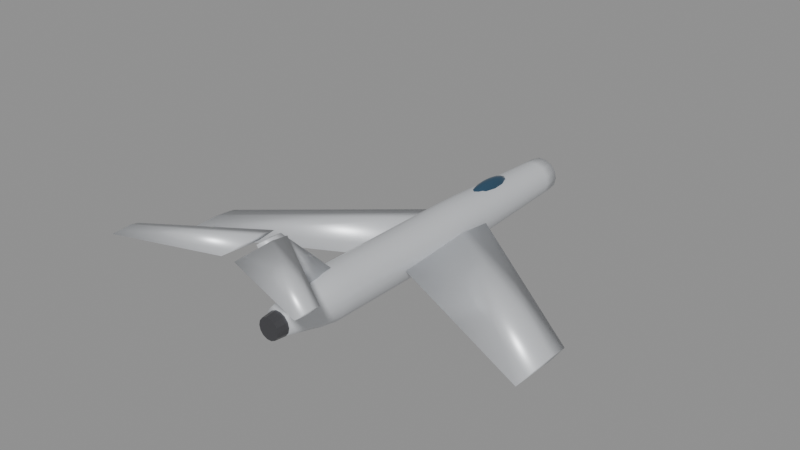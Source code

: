# Source: mig15.blend  (saved by Blender 5.0.119; exported with 4.5.12 LTS)
import bpy
from mathutils import Matrix  # noqa: F401  (used for matrix-valued properties, if any)

bpy.ops.wm.read_factory_settings(use_empty=True)
scene = bpy.context.scene
scene.name = 'Scene'

# ---- materials (node trees are filled in below, after node groups)
mat_body_mig15 = bpy.data.materials.new('Body_mig15')
mat_body_mig15.diffuse_color = (0.74, 0.76, 0.79, 1.0)
mat_canopy = bpy.data.materials.new('Canopy')
mat_canopy.diffuse_color = (0.05, 0.12, 0.2, 1.0)
mat_detail = bpy.data.materials.new('Detail')
mat_detail.diffuse_color = (0.12, 0.12, 0.13, 1.0)

# ---- material node trees
mat_body_mig15.use_nodes = True; mat_body_mig15.node_tree.nodes.clear()
_N = mat_body_mig15.node_tree.nodes; _L = mat_body_mig15.node_tree.links
n0 = _N.new('ShaderNodeBsdfPrincipled'); n0.name = 'Principled BSDF'; n0.location = (-200, 100)
n0.inputs[0].default_value = (0.74, 0.76, 0.79, 1.0)
n0.inputs[1].default_value = 0.35
n0.inputs[2].default_value = 0.4
n1 = _N.new('ShaderNodeOutputMaterial'); n1.name = 'Material Output'; n1.location = (200, 100)
_L.new(n0.outputs[0], n1.inputs[0])
n1.is_active_output = True
mat_canopy.use_nodes = True; mat_canopy.node_tree.nodes.clear()
_N = mat_canopy.node_tree.nodes; _L = mat_canopy.node_tree.links
n0 = _N.new('ShaderNodeBsdfPrincipled'); n0.name = 'Principled BSDF'; n0.location = (-200, 100)
n0.inputs[0].default_value = (0.05, 0.12, 0.2, 1.0)
n0.inputs[1].default_value = 0.6
n0.inputs[2].default_value = 0.08
n1 = _N.new('ShaderNodeOutputMaterial'); n1.name = 'Material Output'; n1.location = (200, 100)
_L.new(n0.outputs[0], n1.inputs[0])
n1.is_active_output = True
mat_detail.use_nodes = True; mat_detail.node_tree.nodes.clear()
_N = mat_detail.node_tree.nodes; _L = mat_detail.node_tree.links
n0 = _N.new('ShaderNodeBsdfPrincipled'); n0.name = 'Principled BSDF'; n0.location = (-200, 100)
n0.inputs[0].default_value = (0.12, 0.12, 0.13, 1.0)
n0.inputs[1].default_value = 0.7
n0.inputs[2].default_value = 0.35
n1 = _N.new('ShaderNodeOutputMaterial'); n1.name = 'Material Output'; n1.location = (200, 100)
_L.new(n0.outputs[0], n1.inputs[0])
n1.is_active_output = True

# ---- meshes
me_mig15_body = bpy.data.meshes.new('mig15_Body')
me_mig15_body.from_pydata([(0.3444, -5.05, 0.04696), (0.3103, -5.05, 0.1964), (0.2147, -5.05, 0.3162), (0.07664, -5.05, 0.3827), (-0.07664, -5.05, 0.3827), (-0.2147, -5.05, 0.3162), (-0.3103, -5.05, 0.1964), (-0.3444, -5.05, 0.04696), (-0.3103, -5.05, -0.1025), (-0.2147, -5.05, -0.2223), (-0.07664, -5.05, -0.2888), (0.07664, -5.05, -0.2888), (0.2147, -5.05, -0.2223), (0.3103, -5.05, -0.1025), (0.4511, -4.591, 0.0427), (0.4065, -4.591, 0.2384), (0.2813, -4.591, 0.3954), (0.1004, -4.591, 0.4825), (-0.1004, -4.591, 0.4825), (-0.2813, -4.591, 0.3954), (-0.4065, -4.591, 0.2384), (-0.4511, -4.591, 0.0427), (-0.4065, -4.591, -0.1531), (-0.2813, -4.591, -0.31), (-0.1004, -4.591, -0.3971), (0.1004, -4.591, -0.3971), (0.2813, -4.591, -0.31), (0.4065, -4.591, -0.1531), (0.5579, -4.132, 0.03843), (0.5026, -4.132, 0.2805), (0.3478, -4.132, 0.4746), (0.1241, -4.132, 0.5823), (-0.1241, -4.132, 0.5823), (-0.3478, -4.132, 0.4746), (-0.5026, -4.132, 0.2805), (-0.5579, -4.132, 0.03843), (-0.5026, -4.132, -0.2036), (-0.3478, -4.132, -0.3977), (-0.1241, -4.132, -0.5055), (0.1241, -4.132, -0.5055), (0.3478, -4.132, -0.3977), (0.5026, -4.132, -0.2036), (0.6262, -3.673, 0.03416), (0.5642, -3.673, 0.3059), (0.3904, -3.673, 0.5237), (0.1393, -3.673, 0.6447), (-0.1393, -3.673, 0.6447), (-0.3904, -3.673, 0.5237), (-0.5642, -3.673, 0.3059), (-0.6262, -3.673, 0.03416), (-0.5642, -3.673, -0.2375), (-0.3904, -3.673, -0.4554), (-0.1393, -3.673, -0.5763), (0.1393, -3.673, -0.5763), (0.3904, -3.673, -0.4554), (0.5642, -3.673, -0.2375), (0.6262, -3.214, 0.02989), (0.5642, -3.214, 0.3016), (0.3904, -3.214, 0.5195), (0.1393, -3.214, 0.6404), (-0.1393, -3.214, 0.6404), (-0.3904, -3.214, 0.5195), (-0.5642, -3.214, 0.3016), (-0.6262, -3.214, 0.02989), (-0.5642, -3.214, -0.2418), (-0.3904, -3.214, -0.4597), (-0.1393, -3.214, -0.5806), (0.1393, -3.214, -0.5806), (0.3904, -3.214, -0.4597), (0.5642, -3.214, -0.2418), (0.6262, -2.755, 0.02562), (0.5642, -2.755, 0.2973), (0.3904, -2.755, 0.5152), (0.1393, -2.755, 0.6361), (-0.1393, -2.755, 0.6361), (-0.3904, -2.755, 0.5152), (-0.5642, -2.755, 0.2973), (-0.6262, -2.755, 0.02562), (-0.5642, -2.755, -0.2461), (-0.3904, -2.755, -0.464), (-0.1393, -2.755, -0.5849), (0.1393, -2.755, -0.5849), (0.3904, -2.755, -0.464), (0.5642, -2.755, -0.2461), (0.6262, -2.295, 0.02135), (0.5642, -2.295, 0.293), (0.3904, -2.295, 0.5109), (0.1393, -2.295, 0.6318), (-0.1393, -2.295, 0.6318), (-0.3904, -2.295, 0.5109), (-0.5642, -2.295, 0.293), (-0.6262, -2.295, 0.02135), (-0.5642, -2.295, -0.2504), (-0.3904, -2.295, -0.4682), (-0.1393, -2.295, -0.5892), (0.1393, -2.295, -0.5892), (0.3904, -2.295, -0.4682), (0.5642, -2.295, -0.2504), (0.6262, -1.836, 0.01708), (0.5642, -1.836, 0.2888), (0.3904, -1.836, 0.5067), (0.1393, -1.836, 0.6276), (-0.1393, -1.836, 0.6276), (-0.3904, -1.836, 0.5067), (-0.5642, -1.836, 0.2888), (-0.6262, -1.836, 0.01708), (-0.5642, -1.836, -0.2546), (-0.3904, -1.836, -0.4725), (-0.1393, -1.836, -0.5934), (0.1393, -1.836, -0.5934), (0.3904, -1.836, -0.4725), (0.5642, -1.836, -0.2546), (0.6262, -1.377, 0.01281), (0.5642, -1.377, 0.2845), (0.3904, -1.377, 0.5024), (0.1393, -1.377, 0.6233), (-0.1393, -1.377, 0.6233), (-0.3904, -1.377, 0.5024), (-0.5642, -1.377, 0.2845), (-0.6262, -1.377, 0.01281), (-0.5642, -1.377, -0.2589), (-0.3904, -1.377, -0.4768), (-0.1393, -1.377, -0.5977), (0.1393, -1.377, -0.5977), (0.3904, -1.377, -0.4768), (0.5642, -1.377, -0.2589), (0.6262, -0.9182, 0.008539), (0.5642, -0.9182, 0.2802), (0.3904, -0.9182, 0.4981), (0.1393, -0.9182, 0.619), (-0.1393, -0.9182, 0.619), (-0.3904, -0.9182, 0.4981), (-0.5642, -0.9182, 0.2802), (-0.6262, -0.9182, 0.008539), (-0.5642, -0.9182, -0.2632), (-0.3904, -0.9182, -0.481), (-0.1393, -0.9182, -0.602), (0.1393, -0.9182, -0.602), (0.3904, -0.9182, -0.481), (0.5642, -0.9182, -0.2632), (0.6262, -0.4591, 0.00427), (0.5642, -0.4591, 0.276), (0.3904, -0.4591, 0.4939), (0.1393, -0.4591, 0.6148), (-0.1393, -0.4591, 0.6148), (-0.3904, -0.4591, 0.4939), (-0.5642, -0.4591, 0.276), (-0.6262, -0.4591, 0.00427), (-0.5642, -0.4591, -0.2674), (-0.3904, -0.4591, -0.4853), (-0.1393, -0.4591, -0.6062), (0.1393, -0.4591, -0.6062), (0.3904, -0.4591, -0.4853), (0.5642, -0.4591, -0.2674), (0.6262, 0.0, 0.0), (0.5642, 0.0, 0.2717), (0.3904, 0.0, 0.4896), (0.1393, 0.0, 0.6105), (-0.1393, 0.0, 0.6105), (-0.3904, 0.0, 0.4896), (-0.5642, 0.0, 0.2717), (-0.6262, 0.0, 7.669e-17), (-0.5642, 0.0, -0.2717), (-0.3904, 0.0, -0.4896), (-0.1393, 0.0, -0.6105), (0.1393, 0.0, -0.6105), (0.3904, 0.0, -0.4896), (0.5642, 0.0, -0.2717), (0.6262, 0.4591, -0.00427), (0.5642, 0.4591, 0.2674), (0.3904, 0.4591, 0.4853), (0.1393, 0.4591, 0.6062), (-0.1393, 0.4591, 0.6062), (-0.3904, 0.4591, 0.4853), (-0.5642, 0.4591, 0.2674), (-0.6262, 0.4591, -0.00427), (-0.5642, 0.4591, -0.276), (-0.3904, 0.4591, -0.4939), (-0.1393, 0.4591, -0.6148), (0.1393, 0.4591, -0.6148), (0.3904, 0.4591, -0.4939), (0.5642, 0.4591, -0.276), (0.6262, 0.9182, -0.008539), (0.5642, 0.9182, 0.2632), (0.3904, 0.9182, 0.481), (0.1393, 0.9182, 0.602), (-0.1393, 0.9182, 0.602), (-0.3904, 0.9182, 0.481), (-0.5642, 0.9182, 0.2632), (-0.6262, 0.9182, -0.008539), (-0.5642, 0.9182, -0.2802), (-0.3904, 0.9182, -0.4981), (-0.1393, 0.9182, -0.619), (0.1393, 0.9182, -0.619), (0.3904, 0.9182, -0.4981), (0.5642, 0.9182, -0.2802), (0.6195, 1.377, -0.01281), (0.5581, 1.377, 0.256), (0.3862, 1.377, 0.4715), (0.1378, 1.377, 0.5911), (-0.1378, 1.377, 0.5911), (-0.3862, 1.377, 0.4715), (-0.5581, 1.377, 0.256), (-0.6195, 1.377, -0.01281), (-0.5581, 1.377, -0.2816), (-0.3862, 1.377, -0.4971), (-0.1378, 1.377, -0.6167), (0.1378, 1.377, -0.6167), (0.3862, 1.377, -0.4971), (0.5581, 1.377, -0.2816), (0.6007, 1.836, -0.01708), (0.5412, 1.836, 0.2436), (0.3746, 1.836, 0.4526), (0.1337, 1.836, 0.5686), (-0.1337, 1.836, 0.5686), (-0.3746, 1.836, 0.4526), (-0.5412, 1.836, 0.2436), (-0.6007, 1.836, -0.01708), (-0.5412, 1.836, -0.2777), (-0.3746, 1.836, -0.4867), (-0.1337, 1.836, -0.6027), (0.1337, 1.836, -0.6027), (0.3746, 1.836, -0.4867), (0.5412, 1.836, -0.2777), (0.582, 2.295, -0.02135), (0.5244, 2.295, 0.2312), (0.3629, 2.295, 0.4337), (0.1295, 2.295, 0.5461), (-0.1295, 2.295, 0.5461), (-0.3629, 2.295, 0.4337), (-0.5244, 2.295, 0.2312), (-0.582, 2.295, -0.02135), (-0.5244, 2.295, -0.2739), (-0.3629, 2.295, -0.4764), (-0.1295, 2.295, -0.5888), (0.1295, 2.295, -0.5888), (0.3629, 2.295, -0.4764), (0.5244, 2.295, -0.2739), (0.5633, 2.755, -0.02562), (0.5075, 2.755, 0.2188), (0.3512, 2.755, 0.4148), (0.1253, 2.755, 0.5235), (-0.1253, 2.755, 0.5235), (-0.3512, 2.755, 0.4148), (-0.5075, 2.755, 0.2188), (-0.5633, 2.755, -0.02562), (-0.5075, 2.755, -0.27), (-0.3512, 2.755, -0.466), (-0.1253, 2.755, -0.5748), (0.1253, 2.755, -0.5748), (0.3512, 2.755, -0.466), (0.5075, 2.755, -0.27), (0.5446, 3.214, -0.02989), (0.4906, 3.214, 0.2064), (0.3395, 3.214, 0.3959), (0.1212, 3.214, 0.501), (-0.1212, 3.214, 0.501), (-0.3395, 3.214, 0.3959), (-0.4906, 3.214, 0.2064), (-0.5446, 3.214, -0.02989), (-0.4906, 3.214, -0.2662), (-0.3395, 3.214, -0.4556), (-0.1212, 3.214, -0.5608), (0.1212, 3.214, -0.5608), (0.3395, 3.214, -0.4556), (0.4906, 3.214, -0.2662), (0.5258, 3.673, -0.03416), (0.4738, 3.673, 0.194), (0.3278, 3.673, 0.377), (0.117, 3.673, 0.4785), (-0.117, 3.673, 0.4785), (-0.3278, 3.673, 0.377), (-0.4738, 3.673, 0.194), (-0.5258, 3.673, -0.03416), (-0.4738, 3.673, -0.2623), (-0.3278, 3.673, -0.4453), (-0.117, 3.673, -0.5468), (0.117, 3.673, -0.5468), (0.3278, 3.673, -0.4453), (0.4738, 3.673, -0.2623), (0.5071, 4.132, -0.03843), (0.4569, 4.132, 0.1816), (0.3162, 4.132, 0.358), (0.1128, 4.132, 0.456), (-0.1128, 4.132, 0.456), (-0.3162, 4.132, 0.358), (-0.4569, 4.132, 0.1816), (-0.5071, 4.132, -0.03843), (-0.4569, 4.132, -0.2584), (-0.3162, 4.132, -0.4349), (-0.1128, 4.132, -0.5328), (0.1128, 4.132, -0.5328), (0.3162, 4.132, -0.4349), (0.4569, 4.132, -0.2584), (0.4884, 4.591, -0.0427), (0.44, 4.591, 0.1692), (0.3045, 4.591, 0.3391), (0.1087, 4.591, 0.4334), (-0.1087, 4.591, 0.4334), (-0.3045, 4.591, 0.3391), (-0.44, 4.591, 0.1692), (-0.4884, 4.591, -0.0427), (-0.44, 4.591, -0.2546), (-0.3045, 4.591, -0.4245), (-0.1087, 4.591, -0.5188), (0.1087, 4.591, -0.5188), (0.3045, 4.591, -0.4245), (0.44, 4.591, -0.2546), (0.4697, 5.05, -0.04696), (0.4231, 5.05, 0.1568), (0.2928, 5.05, 0.3202), (0.1045, 5.05, 0.4109), (-0.1045, 5.05, 0.4109), (-0.2928, 5.05, 0.3202), (-0.4231, 5.05, 0.1568), (-0.4697, 5.05, -0.04696), (-0.4231, 5.05, -0.2507), (-0.2928, 5.05, -0.4142), (-0.1045, 5.05, -0.5048), (0.1045, 5.05, -0.5048), (0.2928, 5.05, -0.4142), (0.4231, 5.05, -0.2507), (0.3131, 1.831, 0.0), (0.3131, 0.8536, 0.114), (0.3131, -1.427, 0.0), (0.3131, 0.8536, -0.114), (5.05, -1.738, -0.1653), (5.05, -2.276, -0.1197), (5.05, -3.53, -0.1653), (5.05, -2.276, -0.2109), (-0.3131, 1.831, 0.0), (-0.3131, 0.8536, 0.114), (-0.3131, -1.427, 0.0), (-0.3131, 0.8536, -0.114), (-5.05, -1.738, -0.1653), (-5.05, -2.276, -0.1197), (-5.05, -3.53, -0.1653), (-5.05, -2.276, -0.2109), (0.0, -3.131, 0.3757), (0.06868, -3.732, 0.3757), (0.0, -4.848, 0.3757), (-0.06868, -3.732, 0.3757), (0.0, -4.848, 2.093), (0.03434, -5.088, 2.093), (0.0, -5.535, 2.093), (-0.03434, -5.088, 2.093), (0.1879, -4.848, 2.093), (0.1879, -5.286, 2.151), (0.1879, -6.307, 2.093), (0.1879, -5.286, 2.034), (2.612, -6.44, 2.093), (2.612, -6.637, 2.129), (2.612, -7.097, 2.093), (2.612, -6.637, 2.056), (-0.1879, -4.848, 2.093), (-0.1879, -5.286, 2.151), (-0.1879, -6.307, 2.093), (-0.1879, -5.286, 2.034), (-2.612, -6.44, 2.093), (-2.612, -6.637, 2.129), (-2.612, -7.097, 2.093), (-2.612, -6.637, 2.056)], [], [(0, 14, 15, 1), (1, 15, 16, 2), (2, 16, 17, 3), (3, 17, 18, 4), (4, 18, 19, 5), (5, 19, 20, 6), (6, 20, 21, 7), (7, 21, 22, 8), (8, 22, 23, 9), (9, 23, 24, 10), (10, 24, 25, 11), (11, 25, 26, 12), (12, 26, 27, 13), (13, 27, 14, 0), (14, 28, 29, 15), (15, 29, 30, 16), (16, 30, 31, 17), (17, 31, 32, 18), (18, 32, 33, 19), (19, 33, 34, 20), (20, 34, 35, 21), (21, 35, 36, 22), (22, 36, 37, 23), (23, 37, 38, 24), (24, 38, 39, 25), (25, 39, 40, 26), (26, 40, 41, 27), (27, 41, 28, 14), (28, 42, 43, 29), (29, 43, 44, 30), (30, 44, 45, 31), (31, 45, 46, 32), (32, 46, 47, 33), (33, 47, 48, 34), (34, 48, 49, 35), (35, 49, 50, 36), (36, 50, 51, 37), (37, 51, 52, 38), (38, 52, 53, 39), (39, 53, 54, 40), (40, 54, 55, 41), (41, 55, 42, 28), (42, 56, 57, 43), (43, 57, 58, 44), (44, 58, 59, 45), (45, 59, 60, 46), (46, 60, 61, 47), (47, 61, 62, 48), (48, 62, 63, 49), (49, 63, 64, 50), (50, 64, 65, 51), (51, 65, 66, 52), (52, 66, 67, 53), (53, 67, 68, 54), (54, 68, 69, 55), (55, 69, 56, 42), (56, 70, 71, 57), (57, 71, 72, 58), (58, 72, 73, 59), (59, 73, 74, 60), (60, 74, 75, 61), (61, 75, 76, 62), (62, 76, 77, 63), (63, 77, 78, 64), (64, 78, 79, 65), (65, 79, 80, 66), (66, 80, 81, 67), (67, 81, 82, 68), (68, 82, 83, 69), (69, 83, 70, 56), (70, 84, 85, 71), (71, 85, 86, 72), (72, 86, 87, 73), (73, 87, 88, 74), (74, 88, 89, 75), (75, 89, 90, 76), (76, 90, 91, 77), (77, 91, 92, 78), (78, 92, 93, 79), (79, 93, 94, 80), (80, 94, 95, 81), (81, 95, 96, 82), (82, 96, 97, 83), (83, 97, 84, 70), (84, 98, 99, 85), (85, 99, 100, 86), (86, 100, 101, 87), (87, 101, 102, 88), (88, 102, 103, 89), (89, 103, 104, 90), (90, 104, 105, 91), (91, 105, 106, 92), (92, 106, 107, 93), (93, 107, 108, 94), (94, 108, 109, 95), (95, 109, 110, 96), (96, 110, 111, 97), (97, 111, 98, 84), (98, 112, 113, 99), (99, 113, 114, 100), (100, 114, 115, 101), (101, 115, 116, 102), (102, 116, 117, 103), (103, 117, 118, 104), (104, 118, 119, 105), (105, 119, 120, 106), (106, 120, 121, 107), (107, 121, 122, 108), (108, 122, 123, 109), (109, 123, 124, 110), (110, 124, 125, 111), (111, 125, 112, 98), (112, 126, 127, 113), (113, 127, 128, 114), (114, 128, 129, 115), (115, 129, 130, 116), (116, 130, 131, 117), (117, 131, 132, 118), (118, 132, 133, 119), (119, 133, 134, 120), (120, 134, 135, 121), (121, 135, 136, 122), (122, 136, 137, 123), (123, 137, 138, 124), (124, 138, 139, 125), (125, 139, 126, 112), (126, 140, 141, 127), (127, 141, 142, 128), (128, 142, 143, 129), (129, 143, 144, 130), (130, 144, 145, 131), (131, 145, 146, 132), (132, 146, 147, 133), (133, 147, 148, 134), (134, 148, 149, 135), (135, 149, 150, 136), (136, 150, 151, 137), (137, 151, 152, 138), (138, 152, 153, 139), (139, 153, 140, 126), (140, 154, 155, 141), (141, 155, 156, 142), (142, 156, 157, 143), (143, 157, 158, 144), (144, 158, 159, 145), (145, 159, 160, 146), (146, 160, 161, 147), (147, 161, 162, 148), (148, 162, 163, 149), (149, 163, 164, 150), (150, 164, 165, 151), (151, 165, 166, 152), (152, 166, 167, 153), (153, 167, 154, 140), (154, 168, 169, 155), (155, 169, 170, 156), (156, 170, 171, 157), (157, 171, 172, 158), (158, 172, 173, 159), (159, 173, 174, 160), (160, 174, 175, 161), (161, 175, 176, 162), (162, 176, 177, 163), (163, 177, 178, 164), (164, 178, 179, 165), (165, 179, 180, 166), (166, 180, 181, 167), (167, 181, 168, 154), (168, 182, 183, 169), (169, 183, 184, 170), (170, 184, 185, 171), (171, 185, 186, 172), (172, 186, 187, 173), (173, 187, 188, 174), (174, 188, 189, 175), (175, 189, 190, 176), (176, 190, 191, 177), (177, 191, 192, 178), (178, 192, 193, 179), (179, 193, 194, 180), (180, 194, 195, 181), (181, 195, 182, 168), (182, 196, 197, 183), (183, 197, 198, 184), (184, 198, 199, 185), (185, 199, 200, 186), (186, 200, 201, 187), (187, 201, 202, 188), (188, 202, 203, 189), (189, 203, 204, 190), (190, 204, 205, 191), (191, 205, 206, 192), (192, 206, 207, 193), (193, 207, 208, 194), (194, 208, 209, 195), (195, 209, 196, 182), (196, 210, 211, 197), (197, 211, 212, 198), (198, 212, 213, 199), (199, 213, 214, 200), (200, 214, 215, 201), (201, 215, 216, 202), (202, 216, 217, 203), (203, 217, 218, 204), (204, 218, 219, 205), (205, 219, 220, 206), (206, 220, 221, 207), (207, 221, 222, 208), (208, 222, 223, 209), (209, 223, 210, 196), (210, 224, 225, 211), (211, 225, 226, 212), (212, 226, 227, 213), (213, 227, 228, 214), (214, 228, 229, 215), (215, 229, 230, 216), (216, 230, 231, 217), (217, 231, 232, 218), (218, 232, 233, 219), (219, 233, 234, 220), (220, 234, 235, 221), (221, 235, 236, 222), (222, 236, 237, 223), (223, 237, 224, 210), (224, 238, 239, 225), (225, 239, 240, 226), (226, 240, 241, 227), (227, 241, 242, 228), (228, 242, 243, 229), (229, 243, 244, 230), (230, 244, 245, 231), (231, 245, 246, 232), (232, 246, 247, 233), (233, 247, 248, 234), (234, 248, 249, 235), (235, 249, 250, 236), (236, 250, 251, 237), (237, 251, 238, 224), (238, 252, 253, 239), (239, 253, 254, 240), (240, 254, 255, 241), (241, 255, 256, 242), (242, 256, 257, 243), (243, 257, 258, 244), (244, 258, 259, 245), (245, 259, 260, 246), (246, 260, 261, 247), (247, 261, 262, 248), (248, 262, 263, 249), (249, 263, 264, 250), (250, 264, 265, 251), (251, 265, 252, 238), (252, 266, 267, 253), (253, 267, 268, 254), (254, 268, 269, 255), (255, 269, 270, 256), (256, 270, 271, 257), (257, 271, 272, 258), (258, 272, 273, 259), (259, 273, 274, 260), (260, 274, 275, 261), (261, 275, 276, 262), (262, 276, 277, 263), (263, 277, 278, 264), (264, 278, 279, 265), (265, 279, 266, 252), (266, 280, 281, 267), (267, 281, 282, 268), (268, 282, 283, 269), (269, 283, 284, 270), (270, 284, 285, 271), (271, 285, 286, 272), (272, 286, 287, 273), (273, 287, 288, 274), (274, 288, 289, 275), (275, 289, 290, 276), (276, 290, 291, 277), (277, 291, 292, 278), (278, 292, 293, 279), (279, 293, 280, 266), (280, 294, 295, 281), (281, 295, 296, 282), (282, 296, 297, 283), (283, 297, 298, 284), (284, 298, 299, 285), (285, 299, 300, 286), (286, 300, 301, 287), (287, 301, 302, 288), (288, 302, 303, 289), (289, 303, 304, 290), (290, 304, 305, 291), (291, 305, 306, 292), (292, 306, 307, 293), (293, 307, 294, 280), (294, 308, 309, 295), (295, 309, 310, 296), (296, 310, 311, 297), (297, 311, 312, 298), (298, 312, 313, 299), (299, 313, 314, 300), (300, 314, 315, 301), (301, 315, 316, 302), (302, 316, 317, 303), (303, 317, 318, 304), (304, 318, 319, 305), (305, 319, 320, 306), (306, 320, 321, 307), (307, 321, 308, 294), (13, 0, 1, 2, 3, 4, 5, 6, 7, 8, 9, 10, 11, 12), (308, 321, 320, 319, 318, 317, 316, 315, 314, 313, 312, 311, 310, 309), (322, 323, 327, 326), (323, 324, 328, 327), (324, 325, 329, 328), (325, 322, 326, 329), (325, 324, 323, 322), (326, 327, 328, 329), (330, 334, 335, 331), (331, 335, 336, 332), (332, 336, 337, 333), (333, 337, 334, 330), (333, 330, 331, 332), (334, 337, 336, 335), (338, 342, 343, 339), (339, 343, 344, 340), (340, 344, 345, 341), (341, 345, 342, 338), (341, 338, 339, 340), (342, 345, 344, 343), (346, 347, 351, 350), (347, 348, 352, 351), (348, 349, 353, 352), (349, 346, 350, 353), (349, 348, 347, 346), (350, 351, 352, 353), (354, 358, 359, 355), (355, 359, 360, 356), (356, 360, 361, 357), (357, 361, 358, 354), (357, 354, 355, 356), (358, 361, 360, 359)])
me_mig15_body.polygons.foreach_set('use_smooth', [True] * 340)
me_mig15_body.materials.append(mat_body_mig15)
me_mig15_body.update()
me_mig15_canopy = bpy.data.meshes.new('mig15_Canopy')
me_mig15_canopy.from_pydata([(0.0, 2.525, 0.6763), (0.0, 3.061, 0.6066), (0.0, 3.283, 0.4383), (0.0, 2.525, 0.2004), (0.04313, 2.776, 0.6582), (0.0797, 2.989, 0.6066), (0.1041, 3.131, 0.5294), (0.1127, 3.181, 0.4383), (0.1041, 3.131, 0.3473), (0.0797, 2.989, 0.2701), (0.04313, 2.776, 0.2185), (0.07471, 2.67, 0.6582), (0.138, 2.793, 0.6066), (0.1804, 2.875, 0.5294), (0.1952, 2.904, 0.4383), (0.1804, 2.875, 0.3473), (0.138, 2.793, 0.2701), (0.07471, 2.67, 0.2185), (0.08627, 2.525, 0.6582), (0.1594, 2.525, 0.6066), (0.2083, 2.525, 0.5294), (0.2254, 2.525, 0.4383), (0.2083, 2.525, 0.3473), (0.1594, 2.525, 0.2701), (0.08627, 2.525, 0.2185), (0.07471, 2.38, 0.6582), (0.138, 2.257, 0.6066), (0.1804, 2.175, 0.5294), (0.1952, 2.146, 0.4383), (0.1804, 2.175, 0.3473), (0.138, 2.257, 0.2701), (0.07471, 2.38, 0.2185), (0.04313, 2.274, 0.6582), (0.0797, 2.061, 0.6066), (0.1041, 1.919, 0.5294), (0.1127, 1.869, 0.4383), (0.1041, 1.919, 0.3473), (0.0797, 2.061, 0.2701), (0.04313, 2.274, 0.2185), (0.0, 2.235, 0.6582), (-1.344e-08, 1.989, 0.6066), (0.0, 1.825, 0.5294), (0.0, 1.768, 0.4383), (0.0, 1.825, 0.3473), (-1.344e-08, 1.989, 0.2701), (0.0, 2.235, 0.2185), (-0.04313, 2.274, 0.6582), (-0.0797, 2.061, 0.6066), (-0.1041, 1.919, 0.5294), (-0.1127, 1.869, 0.4383), (-0.1041, 1.919, 0.3473), (-0.0797, 2.061, 0.2701), (-0.04313, 2.274, 0.2185), (-0.07471, 2.38, 0.6582), (-0.138, 2.257, 0.6066), (-0.1804, 2.175, 0.5294), (-0.1952, 2.146, 0.4383), (-0.1804, 2.175, 0.3473), (-0.138, 2.257, 0.2701), (-0.07471, 2.38, 0.2185), (-0.08627, 2.525, 0.6582), (-0.1594, 2.525, 0.6066), (-0.2083, 2.525, 0.5294), (-0.2254, 2.525, 0.4383), (-0.2083, 2.525, 0.3473), (-0.1594, 2.525, 0.2701), (-0.08627, 2.525, 0.2185), (-0.07471, 2.67, 0.6582), (-0.138, 2.793, 0.6066), (-0.1804, 2.875, 0.5294), (-0.1952, 2.904, 0.4383), (-0.1804, 2.875, 0.3473), (-0.138, 2.793, 0.2701), (-0.07471, 2.67, 0.2185), (-0.04313, 2.776, 0.6582), (-0.0797, 2.989, 0.6066), (-0.1041, 3.131, 0.5294), (-0.1127, 3.181, 0.4383), (-0.1041, 3.131, 0.3473), (-0.0797, 2.989, 0.2701), (-0.04313, 2.776, 0.2185), (-3.359e-09, 2.815, 0.6582), (-6.718e-09, 3.225, 0.5294), (-6.718e-09, 3.225, 0.3473), (2.687e-08, 3.061, 0.2701), (-3.359e-09, 2.815, 0.2185)], [], [(82, 1, 5, 6), (81, 0, 4), (3, 85, 10), (84, 83, 8, 9), (2, 82, 6, 7), (1, 81, 4, 5), (85, 84, 9, 10), (83, 2, 7, 8), (9, 8, 15, 16), (7, 6, 13, 14), (5, 4, 11, 12), (10, 9, 16, 17), (8, 7, 14, 15), (6, 5, 12, 13), (4, 0, 11), (3, 10, 17), (17, 16, 23, 24), (15, 14, 21, 22), (13, 12, 19, 20), (11, 0, 18), (3, 17, 24), (16, 15, 22, 23), (14, 13, 20, 21), (12, 11, 18, 19), (22, 21, 28, 29), (20, 19, 26, 27), (18, 0, 25), (3, 24, 31), (23, 22, 29, 30), (21, 20, 27, 28), (19, 18, 25, 26), (24, 23, 30, 31), (3, 31, 38), (30, 29, 36, 37), (28, 27, 34, 35), (26, 25, 32, 33), (31, 30, 37, 38), (29, 28, 35, 36), (27, 26, 33, 34), (25, 0, 32), (35, 34, 41, 42), (33, 32, 39, 40), (38, 37, 44, 45), (36, 35, 42, 43), (34, 33, 40, 41), (32, 0, 39), (3, 38, 45), (37, 36, 43, 44), (45, 44, 51, 52), (43, 42, 49, 50), (41, 40, 47, 48), (39, 0, 46), (3, 45, 52), (44, 43, 50, 51), (42, 41, 48, 49), (40, 39, 46, 47), (48, 47, 54, 55), (46, 0, 53), (3, 52, 59), (51, 50, 57, 58), (49, 48, 55, 56), (47, 46, 53, 54), (52, 51, 58, 59), (50, 49, 56, 57), (3, 59, 66), (58, 57, 64, 65), (56, 55, 62, 63), (54, 53, 60, 61), (59, 58, 65, 66), (57, 56, 63, 64), (55, 54, 61, 62), (53, 0, 60), (61, 60, 67, 68), (66, 65, 72, 73), (64, 63, 70, 71), (62, 61, 68, 69), (60, 0, 67), (3, 66, 73), (65, 64, 71, 72), (63, 62, 69, 70), (73, 72, 79, 80), (71, 70, 77, 78), (69, 68, 75, 76), (67, 0, 74), (3, 73, 80), (72, 71, 78, 79), (70, 69, 76, 77), (68, 67, 74, 75), (74, 0, 81), (3, 80, 85), (79, 78, 83, 84), (77, 76, 82, 2), (75, 74, 81, 1), (80, 79, 84, 85), (78, 77, 2, 83), (76, 75, 1, 82)])
me_mig15_canopy.polygons.foreach_set('use_smooth', [True] * 96)
me_mig15_canopy.materials.append(mat_canopy)
me_mig15_canopy.update()
me_mig15_detail = bpy.data.meshes.new('mig15_Detail')
me_mig15_detail.from_pydata([(-0.3131, -5.04, 0.0), (-0.2821, -5.04, -0.1358), (-0.1952, -5.04, -0.2448), (-0.06967, -5.04, -0.3052), (0.06967, -5.04, -0.3052), (0.1952, -5.04, -0.2448), (0.2821, -5.04, -0.1358), (0.3131, -5.04, -3.834e-17), (0.2821, -5.04, 0.1358), (0.1952, -5.04, 0.2448), (0.06967, -5.04, 0.3052), (-0.06967, -5.04, 0.3052), (-0.1952, -5.04, 0.2448), (-0.2821, -5.04, 0.1358), (-0.2818, -5.353, 0.0), (-0.2539, -5.353, -0.1223), (-0.1757, -5.353, -0.2203), (-0.0627, -5.353, -0.2747), (0.0627, -5.353, -0.2747), (0.1757, -5.353, -0.2203), (0.2539, -5.353, -0.1223), (0.2818, -5.353, -3.451e-17), (0.2539, -5.353, 0.1223), (0.1757, -5.353, 0.2203), (0.0627, -5.353, 0.2747), (-0.0627, -5.353, 0.2747), (-0.1757, -5.353, 0.2203), (-0.2539, -5.353, 0.1223), (-0.3882, 5.03, 0.0), (-0.3498, 5.03, -0.1685), (-0.2421, 5.03, -0.3035), (-0.08639, 5.03, -0.3785), (0.08639, 5.03, -0.3785), (0.2421, 5.03, -0.3035), (0.3498, 5.03, -0.1685), (0.3882, 5.03, -4.755e-17), (0.3498, 5.03, 0.1685), (0.2421, 5.03, 0.3035), (0.08639, 5.03, 0.3785), (-0.08639, 5.03, 0.3785), (-0.2421, 5.03, 0.3035), (-0.3498, 5.03, 0.1685), (-0.3882, 4.545, 0.0), (-0.3498, 4.545, -0.1685), (-0.2421, 4.545, -0.3035), (-0.08639, 4.545, -0.3785), (0.08639, 4.545, -0.3785), (0.2421, 4.545, -0.3035), (0.3498, 4.545, -0.1685), (0.3882, 4.545, -4.755e-17), (0.3498, 4.545, 0.1685), (0.2421, 4.545, 0.3035), (0.08639, 4.545, 0.3785), (-0.08639, 4.545, 0.3785), (-0.2421, 4.545, 0.3035), (-0.3498, 4.545, 0.1685)], [], [(0, 1, 15, 14), (1, 2, 16, 15), (2, 3, 17, 16), (3, 4, 18, 17), (4, 5, 19, 18), (5, 6, 20, 19), (6, 7, 21, 20), (7, 8, 22, 21), (8, 9, 23, 22), (9, 10, 24, 23), (10, 11, 25, 24), (11, 12, 26, 25), (12, 13, 27, 26), (13, 0, 14, 27), (13, 12, 11, 10, 9, 8, 7, 6, 5, 4, 3, 2, 1, 0), (14, 15, 16, 17, 18, 19, 20, 21, 22, 23, 24, 25, 26, 27), (28, 29, 43, 42), (29, 30, 44, 43), (30, 31, 45, 44), (31, 32, 46, 45), (32, 33, 47, 46), (33, 34, 48, 47), (34, 35, 49, 48), (35, 36, 50, 49), (36, 37, 51, 50), (37, 38, 52, 51), (38, 39, 53, 52), (39, 40, 54, 53), (40, 41, 55, 54), (41, 28, 42, 55), (41, 40, 39, 38, 37, 36, 35, 34, 33, 32, 31, 30, 29, 28), (42, 43, 44, 45, 46, 47, 48, 49, 50, 51, 52, 53, 54, 55)])
me_mig15_detail.materials.append(mat_detail)
me_mig15_detail.update()

# ---- objects
ob_body = bpy.data.objects.new('Body', me_mig15_body)
ob_canopy = bpy.data.objects.new('Canopy', me_mig15_canopy)
ob_detail = bpy.data.objects.new('Detail', me_mig15_detail)

# ---- transforms, parenting, visibility, modifiers, constraints
ob_body.location = (0.0, 0.0, 0.0)
ob_canopy.location = (0.0, 0.0, 0.0)
ob_detail.location = (0.0, 0.0, 0.0)

# ---- collection membership
scene.collection.objects.link(ob_body)
scene.collection.objects.link(ob_canopy)
scene.collection.objects.link(ob_detail)

# ---- scene / render settings (as saved in the file)
scene.frame_start = 1; scene.frame_end = 250; scene.frame_set(1)
scene.render.engine = 'BLENDER_EEVEE_NEXT'
scene.render.bake_bias = 0.0
scene.render.bake_samples = 0
scene.cycles.sampling_pattern = 'TABULATED_SOBOL'
scene.eevee.use_volume_custom_range = False
bpy.context.view_layer.update()

# ---- added for rendering (the .blend has no active camera and no usable light): camera, sun + grey world if the file has none
cam_auto = bpy.data.cameras.new('AutoCamera')
cam_auto.lens = 50.0
cam_auto.sensor_width = 36.0
cam_auto.clip_end = 1000.0
ob_auto_camera = bpy.data.objects.new('AutoCamera', cam_auto)
scene.collection.objects.link(ob_auto_camera)
ob_auto_camera.location = (14.8392, -18.8306, 12.6374)
ob_auto_camera.rotation_euler = (1.09748, -7.21219e-08, 0.694738)
scene.camera = ob_auto_camera
light_auto_sun = bpy.data.lights.new('AutoSun', 'SUN')
light_auto_sun.energy = 3.0
light_auto_sun.angle = 0.0523599
ob_auto_sun = bpy.data.objects.new('AutoSun', light_auto_sun)
scene.collection.objects.link(ob_auto_sun)
ob_auto_sun.rotation_euler = (0.872665, 0.174533, 0.523599)
if scene.world is None:
    world_auto = bpy.data.worlds.new('AutoWorld')
    world_auto.color = (0.3, 0.3, 0.3)
    scene.world = world_auto
bpy.context.view_layer.update()
